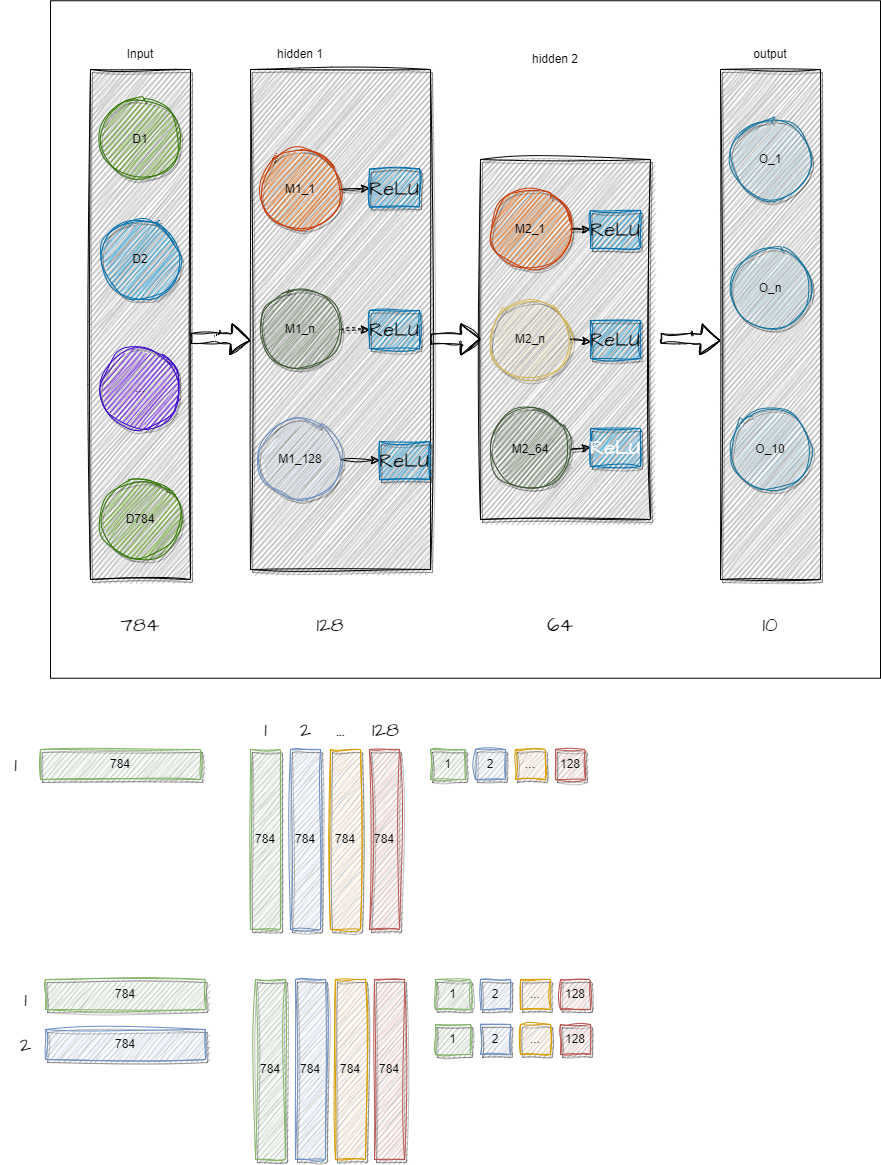

The diagram above was exported from draw.io. Its source (the exported page's mxGraphModel, read from the mxfile embedded in the PNG):
<mxGraphModel dx="1235" dy="1258" grid="1" gridSize="10" guides="1" tooltips="1" connect="0" arrows="1" fold="1" page="1" pageScale="1" pageWidth="827" pageHeight="1169" math="0" shadow="0">
  <root>
    <mxCell id="0" />
    <mxCell id="1" parent="0" />
    <mxCell id="26" value="" style="rounded=0;whiteSpace=wrap;html=1;hachureGap=4;fontFamily=Architects Daughter;fontSource=https%3A%2F%2Ffonts.googleapis.com%2Fcss%3Ffamily%3DArchitects%2BDaughter;fontSize=20;fillColor=#FFFFFF;" parent="1" vertex="1">
      <mxGeometry x="70" y="61.25" width="830" height="677.5" as="geometry" />
    </mxCell>
    <mxCell id="hLFRd4RmSvdwxi1VQADW-19" value="" style="rounded=0;whiteSpace=wrap;html=1;sketch=1;curveFitting=1;jiggle=2;shadow=1;fillColor=#B3B3B3;" parent="1" vertex="1">
      <mxGeometry x="740" y="130" width="100" height="510" as="geometry" />
    </mxCell>
    <mxCell id="hLFRd4RmSvdwxi1VQADW-18" value="" style="rounded=0;whiteSpace=wrap;html=1;sketch=1;curveFitting=1;jiggle=2;shadow=1;fillColor=#B3B3B3;" parent="1" vertex="1">
      <mxGeometry x="270" y="130" width="180" height="500" as="geometry" />
    </mxCell>
    <mxCell id="hLFRd4RmSvdwxi1VQADW-17" value="" style="rounded=0;whiteSpace=wrap;html=1;sketch=1;curveFitting=1;jiggle=2;shadow=1;fillColor=#B3B3B3;" parent="1" vertex="1">
      <mxGeometry x="110" y="130" width="100" height="510" as="geometry" />
    </mxCell>
    <mxCell id="hLFRd4RmSvdwxi1VQADW-1" value="&lt;font color=&quot;#000000&quot;&gt;D1&lt;/font&gt;" style="ellipse;whiteSpace=wrap;html=1;aspect=fixed;fillColor=#60a917;fontColor=#ffffff;strokeColor=#2D7600;sketch=1;curveFitting=1;jiggle=2;shadow=1;" parent="1" vertex="1">
      <mxGeometry x="120" y="160" width="80" height="80" as="geometry" />
    </mxCell>
    <mxCell id="hLFRd4RmSvdwxi1VQADW-2" value="&lt;font color=&quot;#000000&quot;&gt;D2&lt;/font&gt;" style="ellipse;whiteSpace=wrap;html=1;aspect=fixed;fillColor=#1ba1e2;fontColor=#ffffff;strokeColor=#006EAF;sketch=1;curveFitting=1;jiggle=2;shadow=1;" parent="1" vertex="1">
      <mxGeometry x="120" y="280" width="80" height="80" as="geometry" />
    </mxCell>
    <mxCell id="hLFRd4RmSvdwxi1VQADW-3" value="&lt;font color=&quot;#000000&quot;&gt;...&lt;/font&gt;" style="ellipse;whiteSpace=wrap;html=1;aspect=fixed;fillColor=#6a00ff;fontColor=#ffffff;strokeColor=#3700CC;sketch=1;curveFitting=1;jiggle=2;shadow=1;" parent="1" vertex="1">
      <mxGeometry x="120" y="409" width="80" height="80" as="geometry" />
    </mxCell>
    <mxCell id="8" style="edgeStyle=none;hachureGap=4;html=1;fontFamily=Architects Daughter;fontSource=https%3A%2F%2Ffonts.googleapis.com%2Fcss%3Ffamily%3DArchitects%2BDaughter;fontSize=16;sketch=1;curveFitting=1;jiggle=2;shadow=1;" parent="1" source="hLFRd4RmSvdwxi1VQADW-4" target="7" edge="1">
      <mxGeometry relative="1" as="geometry" />
    </mxCell>
    <mxCell id="hLFRd4RmSvdwxi1VQADW-4" value="M1_1" style="ellipse;whiteSpace=wrap;html=1;aspect=fixed;fillColor=#fa6800;fontColor=#000000;strokeColor=#C73500;sketch=1;curveFitting=1;jiggle=2;shadow=1;" parent="1" vertex="1">
      <mxGeometry x="280" y="210" width="80" height="80" as="geometry" />
    </mxCell>
    <mxCell id="10" style="edgeStyle=none;hachureGap=4;html=1;entryX=0;entryY=0.5;entryDx=0;entryDy=0;fontFamily=Architects Daughter;fontSource=https%3A%2F%2Ffonts.googleapis.com%2Fcss%3Ffamily%3DArchitects%2BDaughter;fontSize=16;dashed=1;sketch=1;curveFitting=1;jiggle=2;shadow=1;" parent="1" source="hLFRd4RmSvdwxi1VQADW-5" target="9" edge="1">
      <mxGeometry relative="1" as="geometry" />
    </mxCell>
    <mxCell id="hLFRd4RmSvdwxi1VQADW-5" value="&lt;font color=&quot;#000000&quot;&gt;M1_n&lt;/font&gt;" style="ellipse;whiteSpace=wrap;html=1;aspect=fixed;fillColor=#6d8764;fontColor=#ffffff;strokeColor=#3A5431;sketch=1;curveFitting=1;jiggle=2;shadow=1;" parent="1" vertex="1">
      <mxGeometry x="280" y="350" width="80" height="80" as="geometry" />
    </mxCell>
    <mxCell id="hLFRd4RmSvdwxi1VQADW-6" value="O_1" style="ellipse;whiteSpace=wrap;html=1;aspect=fixed;fillColor=#b1ddf0;strokeColor=#10739e;sketch=1;curveFitting=1;jiggle=2;shadow=1;" parent="1" vertex="1">
      <mxGeometry x="750" y="180" width="80" height="80" as="geometry" />
    </mxCell>
    <mxCell id="hLFRd4RmSvdwxi1VQADW-20" value="Input" style="text;html=1;strokeColor=none;fillColor=none;align=center;verticalAlign=middle;whiteSpace=wrap;rounded=0;sketch=1;curveFitting=1;jiggle=2;shadow=1;" parent="1" vertex="1">
      <mxGeometry x="130" y="100" width="60" height="30" as="geometry" />
    </mxCell>
    <mxCell id="hLFRd4RmSvdwxi1VQADW-21" value="hidden 1" style="text;html=1;strokeColor=none;fillColor=none;align=center;verticalAlign=middle;whiteSpace=wrap;rounded=0;sketch=1;curveFitting=1;jiggle=2;shadow=1;" parent="1" vertex="1">
      <mxGeometry x="270" y="105" width="100" height="20" as="geometry" />
    </mxCell>
    <mxCell id="hLFRd4RmSvdwxi1VQADW-22" value="output" style="text;html=1;strokeColor=none;fillColor=none;align=center;verticalAlign=middle;whiteSpace=wrap;rounded=0;sketch=1;curveFitting=1;jiggle=2;shadow=1;" parent="1" vertex="1">
      <mxGeometry x="760" y="100" width="60" height="30" as="geometry" />
    </mxCell>
    <mxCell id="2" value="" style="rounded=0;whiteSpace=wrap;html=1;sketch=1;curveFitting=1;jiggle=2;shadow=1;fillColor=#B3B3B3;" parent="1" vertex="1">
      <mxGeometry x="500" y="220" width="170" height="360" as="geometry" />
    </mxCell>
    <mxCell id="14" style="edgeStyle=none;hachureGap=4;html=1;entryX=0;entryY=0.5;entryDx=0;entryDy=0;fontFamily=Architects Daughter;fontSource=https%3A%2F%2Ffonts.googleapis.com%2Fcss%3Ffamily%3DArchitects%2BDaughter;fontSize=16;sketch=1;curveFitting=1;jiggle=2;shadow=1;" parent="1" source="3" target="11" edge="1">
      <mxGeometry relative="1" as="geometry" />
    </mxCell>
    <mxCell id="3" value="M2_1" style="ellipse;whiteSpace=wrap;html=1;aspect=fixed;fillColor=#fa6800;fontColor=#000000;strokeColor=#C73500;sketch=1;curveFitting=1;jiggle=2;shadow=1;" parent="1" vertex="1">
      <mxGeometry x="510" y="250" width="80" height="80" as="geometry" />
    </mxCell>
    <mxCell id="13" style="edgeStyle=none;hachureGap=4;html=1;entryX=0;entryY=0.5;entryDx=0;entryDy=0;fontFamily=Architects Daughter;fontSource=https%3A%2F%2Ffonts.googleapis.com%2Fcss%3Ffamily%3DArchitects%2BDaughter;fontSize=16;sketch=1;curveFitting=1;jiggle=2;shadow=1;" parent="1" source="4" target="12" edge="1">
      <mxGeometry relative="1" as="geometry" />
    </mxCell>
    <mxCell id="4" value="&lt;font color=&quot;#000000&quot;&gt;M2_64&lt;/font&gt;" style="ellipse;whiteSpace=wrap;html=1;aspect=fixed;fillColor=#6d8764;fontColor=#ffffff;strokeColor=#3A5431;sketch=1;curveFitting=1;jiggle=2;shadow=1;" parent="1" vertex="1">
      <mxGeometry x="510" y="470" width="80" height="80" as="geometry" />
    </mxCell>
    <mxCell id="5" value="hidden 2" style="text;html=1;strokeColor=none;fillColor=none;align=center;verticalAlign=middle;whiteSpace=wrap;rounded=0;sketch=1;curveFitting=1;jiggle=2;shadow=1;" parent="1" vertex="1">
      <mxGeometry x="525" y="110" width="100" height="20" as="geometry" />
    </mxCell>
    <mxCell id="7" value="&lt;font color=&quot;#000000&quot;&gt;ReLU&lt;/font&gt;" style="rounded=0;whiteSpace=wrap;html=1;hachureGap=4;fontFamily=Architects Daughter;fontSource=https%3A%2F%2Ffonts.googleapis.com%2Fcss%3Ffamily%3DArchitects%2BDaughter;fontSize=20;fillColor=#1ba1e2;fontColor=#ffffff;strokeColor=#006EAF;sketch=1;curveFitting=1;jiggle=2;shadow=1;" parent="1" vertex="1">
      <mxGeometry x="389" y="229.5" width="50" height="38" as="geometry" />
    </mxCell>
    <mxCell id="9" value="&lt;font color=&quot;#000000&quot;&gt;ReLU&lt;/font&gt;" style="rounded=0;whiteSpace=wrap;html=1;hachureGap=4;fontFamily=Architects Daughter;fontSource=https%3A%2F%2Ffonts.googleapis.com%2Fcss%3Ffamily%3DArchitects%2BDaughter;fontSize=20;fillColor=#1ba1e2;fontColor=#ffffff;strokeColor=#006EAF;sketch=1;curveFitting=1;jiggle=2;shadow=1;" parent="1" vertex="1">
      <mxGeometry x="389" y="371" width="50" height="38" as="geometry" />
    </mxCell>
    <mxCell id="11" value="&lt;font color=&quot;#000000&quot;&gt;ReLU&lt;/font&gt;" style="rounded=0;whiteSpace=wrap;html=1;hachureGap=4;fontFamily=Architects Daughter;fontSource=https%3A%2F%2Ffonts.googleapis.com%2Fcss%3Ffamily%3DArchitects%2BDaughter;fontSize=20;fillColor=#1ba1e2;fontColor=#ffffff;strokeColor=#006EAF;sketch=1;curveFitting=1;jiggle=2;shadow=1;" parent="1" vertex="1">
      <mxGeometry x="610" y="271" width="50" height="38" as="geometry" />
    </mxCell>
    <mxCell id="12" value="ReLU" style="rounded=0;whiteSpace=wrap;html=1;hachureGap=4;fontFamily=Architects Daughter;fontSource=https%3A%2F%2Ffonts.googleapis.com%2Fcss%3Ffamily%3DArchitects%2BDaughter;fontSize=20;fillColor=#1ba1e2;fontColor=#ffffff;strokeColor=#006EAF;sketch=1;curveFitting=1;jiggle=2;shadow=1;" parent="1" vertex="1">
      <mxGeometry x="610" y="489" width="50" height="38" as="geometry" />
    </mxCell>
    <mxCell id="21" value="O_n" style="ellipse;whiteSpace=wrap;html=1;aspect=fixed;fillColor=#b1ddf0;strokeColor=#10739e;sketch=1;curveFitting=1;jiggle=2;shadow=1;" parent="1" vertex="1">
      <mxGeometry x="750" y="309" width="80" height="80" as="geometry" />
    </mxCell>
    <mxCell id="27" value="&lt;font color=&quot;#000000&quot;&gt;D784&lt;/font&gt;" style="ellipse;whiteSpace=wrap;html=1;aspect=fixed;fillColor=#60a917;fontColor=#ffffff;strokeColor=#2D7600;sketch=1;curveFitting=1;jiggle=2;shadow=1;" parent="1" vertex="1">
      <mxGeometry x="120" y="540" width="80" height="80" as="geometry" />
    </mxCell>
    <mxCell id="36" style="edgeStyle=none;sketch=1;hachureGap=4;jiggle=2;curveFitting=1;html=1;fontFamily=Architects Daughter;fontSource=https%3A%2F%2Ffonts.googleapis.com%2Fcss%3Ffamily%3DArchitects%2BDaughter;fontSize=16;" parent="1" source="30" target="31" edge="1">
      <mxGeometry relative="1" as="geometry" />
    </mxCell>
    <mxCell id="30" value="M1_128" style="ellipse;whiteSpace=wrap;html=1;aspect=fixed;fillColor=#dae8fc;strokeColor=#6c8ebf;sketch=1;curveFitting=1;jiggle=2;shadow=1;" parent="1" vertex="1">
      <mxGeometry x="280" y="480" width="80" height="80" as="geometry" />
    </mxCell>
    <mxCell id="31" value="&lt;font color=&quot;#000000&quot;&gt;ReLU&lt;/font&gt;" style="rounded=0;whiteSpace=wrap;html=1;hachureGap=4;fontFamily=Architects Daughter;fontSource=https%3A%2F%2Ffonts.googleapis.com%2Fcss%3Ffamily%3DArchitects%2BDaughter;fontSize=20;fillColor=#1ba1e2;fontColor=#ffffff;strokeColor=#006EAF;sketch=1;curveFitting=1;jiggle=2;shadow=1;" parent="1" vertex="1">
      <mxGeometry x="399" y="502" width="50" height="38" as="geometry" />
    </mxCell>
    <mxCell id="40" value="O_10" style="ellipse;whiteSpace=wrap;html=1;aspect=fixed;fillColor=#b1ddf0;strokeColor=#10739e;sketch=1;curveFitting=1;jiggle=2;shadow=1;" parent="1" vertex="1">
      <mxGeometry x="750" y="470" width="80" height="80" as="geometry" />
    </mxCell>
    <mxCell id="41" value="" style="shape=flexArrow;endArrow=classic;html=1;sketch=1;hachureGap=4;jiggle=2;curveFitting=1;fontFamily=Architects Daughter;fontSource=https%3A%2F%2Ffonts.googleapis.com%2Fcss%3Ffamily%3DArchitects%2BDaughter;fontSize=16;" parent="1" edge="1">
      <mxGeometry width="50" height="50" relative="1" as="geometry">
        <mxPoint x="450" y="399.79" as="sourcePoint" />
        <mxPoint x="500" y="399.79" as="targetPoint" />
        <Array as="points">
          <mxPoint x="480" y="399.79" />
        </Array>
      </mxGeometry>
    </mxCell>
    <mxCell id="42" value="" style="shape=flexArrow;endArrow=classic;html=1;sketch=1;hachureGap=4;jiggle=2;curveFitting=1;fontFamily=Architects Daughter;fontSource=https%3A%2F%2Ffonts.googleapis.com%2Fcss%3Ffamily%3DArchitects%2BDaughter;fontSize=16;" parent="1" edge="1">
      <mxGeometry width="50" height="50" relative="1" as="geometry">
        <mxPoint x="210" y="398.87" as="sourcePoint" />
        <mxPoint x="270" y="401.12000000000023" as="targetPoint" />
        <Array as="points">
          <mxPoint x="240" y="398.87" />
        </Array>
      </mxGeometry>
    </mxCell>
    <mxCell id="44" value="" style="shape=flexArrow;endArrow=classic;html=1;sketch=1;hachureGap=4;jiggle=2;curveFitting=1;fontFamily=Architects Daughter;fontSource=https%3A%2F%2Ffonts.googleapis.com%2Fcss%3Ffamily%3DArchitects%2BDaughter;fontSize=16;" parent="1" edge="1">
      <mxGeometry width="50" height="50" relative="1" as="geometry">
        <mxPoint x="680" y="398.87" as="sourcePoint" />
        <mxPoint x="740" y="401.12000000000023" as="targetPoint" />
        <Array as="points">
          <mxPoint x="710" y="398.87" />
        </Array>
      </mxGeometry>
    </mxCell>
    <mxCell id="47" style="edgeStyle=none;sketch=1;hachureGap=4;jiggle=2;curveFitting=1;html=1;entryX=0.006;entryY=0.559;entryDx=0;entryDy=0;entryPerimeter=0;fontFamily=Architects Daughter;fontSource=https%3A%2F%2Ffonts.googleapis.com%2Fcss%3Ffamily%3DArchitects%2BDaughter;fontSize=16;" parent="1" source="45" target="46" edge="1">
      <mxGeometry relative="1" as="geometry" />
    </mxCell>
    <mxCell id="45" value="M2_n" style="ellipse;whiteSpace=wrap;html=1;aspect=fixed;fillColor=#fff2cc;strokeColor=#d6b656;sketch=1;curveFitting=1;jiggle=2;shadow=1;" parent="1" vertex="1">
      <mxGeometry x="510" y="360" width="80" height="80" as="geometry" />
    </mxCell>
    <mxCell id="46" value="&lt;font color=&quot;#000000&quot;&gt;ReLU&lt;/font&gt;" style="rounded=0;whiteSpace=wrap;html=1;hachureGap=4;fontFamily=Architects Daughter;fontSource=https%3A%2F%2Ffonts.googleapis.com%2Fcss%3Ffamily%3DArchitects%2BDaughter;fontSize=20;fillColor=#1ba1e2;fontColor=#ffffff;strokeColor=#006EAF;sketch=1;curveFitting=1;jiggle=2;shadow=1;" parent="1" vertex="1">
      <mxGeometry x="610" y="381" width="50" height="38" as="geometry" />
    </mxCell>
    <mxCell id="48" value="784" style="text;html=1;strokeColor=none;fillColor=none;align=center;verticalAlign=middle;whiteSpace=wrap;rounded=0;sketch=1;hachureGap=4;jiggle=2;curveFitting=1;fontFamily=Architects Daughter;fontSource=https%3A%2F%2Ffonts.googleapis.com%2Fcss%3Ffamily%3DArchitects%2BDaughter;fontSize=20;" parent="1" vertex="1">
      <mxGeometry x="130" y="670" width="60" height="30" as="geometry" />
    </mxCell>
    <mxCell id="49" value="128" style="text;html=1;strokeColor=none;fillColor=none;align=center;verticalAlign=middle;whiteSpace=wrap;rounded=0;sketch=1;hachureGap=4;jiggle=2;curveFitting=1;fontFamily=Architects Daughter;fontSource=https%3A%2F%2Ffonts.googleapis.com%2Fcss%3Ffamily%3DArchitects%2BDaughter;fontSize=20;" parent="1" vertex="1">
      <mxGeometry x="320" y="670" width="60" height="30" as="geometry" />
    </mxCell>
    <mxCell id="50" value="64" style="text;html=1;strokeColor=none;fillColor=none;align=center;verticalAlign=middle;whiteSpace=wrap;rounded=0;sketch=1;hachureGap=4;jiggle=2;curveFitting=1;fontFamily=Architects Daughter;fontSource=https%3A%2F%2Ffonts.googleapis.com%2Fcss%3Ffamily%3DArchitects%2BDaughter;fontSize=20;" parent="1" vertex="1">
      <mxGeometry x="550" y="670" width="60" height="30" as="geometry" />
    </mxCell>
    <mxCell id="51" value="10" style="text;html=1;strokeColor=none;fillColor=none;align=center;verticalAlign=middle;whiteSpace=wrap;rounded=0;sketch=1;hachureGap=4;jiggle=2;curveFitting=1;fontFamily=Architects Daughter;fontSource=https%3A%2F%2Ffonts.googleapis.com%2Fcss%3Ffamily%3DArchitects%2BDaughter;fontSize=20;" parent="1" vertex="1">
      <mxGeometry x="760" y="670" width="60" height="30" as="geometry" />
    </mxCell>
    <mxCell id="52" value="784" style="rounded=0;whiteSpace=wrap;html=1;sketch=1;curveFitting=1;jiggle=2;shadow=1;fillColor=#d5e8d4;strokeColor=#82b366;" parent="1" vertex="1">
      <mxGeometry x="60" y="810" width="160" height="30" as="geometry" />
    </mxCell>
    <mxCell id="56" value="784" style="rounded=0;whiteSpace=wrap;html=1;sketch=1;curveFitting=1;jiggle=2;shadow=1;fillColor=#d5e8d4;strokeColor=#82b366;" parent="1" vertex="1">
      <mxGeometry x="270" y="810" width="30" height="180" as="geometry" />
    </mxCell>
    <mxCell id="57" value="784" style="rounded=0;whiteSpace=wrap;html=1;sketch=1;curveFitting=1;jiggle=2;shadow=1;fillColor=#dae8fc;strokeColor=#6c8ebf;" parent="1" vertex="1">
      <mxGeometry x="310" y="810" width="30" height="180" as="geometry" />
    </mxCell>
    <mxCell id="58" value="784" style="rounded=0;whiteSpace=wrap;html=1;sketch=1;curveFitting=1;jiggle=2;shadow=1;fillColor=#ffe6cc;strokeColor=#d79b00;" parent="1" vertex="1">
      <mxGeometry x="350" y="810" width="30" height="180" as="geometry" />
    </mxCell>
    <mxCell id="59" value="784" style="rounded=0;whiteSpace=wrap;html=1;sketch=1;curveFitting=1;jiggle=2;shadow=1;fillColor=#f8cecc;strokeColor=#b85450;" parent="1" vertex="1">
      <mxGeometry x="389" y="810" width="30" height="180" as="geometry" />
    </mxCell>
    <mxCell id="60" value="1" style="rounded=0;whiteSpace=wrap;html=1;sketch=1;curveFitting=1;jiggle=2;shadow=1;fillColor=#d5e8d4;strokeColor=#82b366;" parent="1" vertex="1">
      <mxGeometry x="450" y="810" width="35" height="30" as="geometry" />
    </mxCell>
    <mxCell id="61" value="1" style="text;html=1;align=center;verticalAlign=middle;resizable=0;points=[];autosize=1;strokeColor=none;fillColor=none;fontSize=20;fontFamily=Architects Daughter;sketch=1;hachureGap=4;jiggle=2;curveFitting=1;fontSource=https%3A%2F%2Ffonts.googleapis.com%2Fcss%3Ffamily%3DArchitects%2BDaughter;" parent="1" vertex="1">
      <mxGeometry x="270" y="770" width="30" height="40" as="geometry" />
    </mxCell>
    <mxCell id="62" value="2" style="text;html=1;align=center;verticalAlign=middle;resizable=0;points=[];autosize=1;strokeColor=none;fillColor=none;fontSize=20;fontFamily=Architects Daughter;sketch=1;hachureGap=4;jiggle=2;curveFitting=1;fontSource=https%3A%2F%2Ffonts.googleapis.com%2Fcss%3Ffamily%3DArchitects%2BDaughter;" parent="1" vertex="1">
      <mxGeometry x="310" y="770" width="30" height="40" as="geometry" />
    </mxCell>
    <mxCell id="63" value="..." style="text;html=1;align=center;verticalAlign=middle;resizable=0;points=[];autosize=1;strokeColor=none;fillColor=none;fontSize=20;fontFamily=Architects Daughter;sketch=1;hachureGap=4;jiggle=2;curveFitting=1;fontSource=https%3A%2F%2Ffonts.googleapis.com%2Fcss%3Ffamily%3DArchitects%2BDaughter;" parent="1" vertex="1">
      <mxGeometry x="345" y="770" width="30" height="40" as="geometry" />
    </mxCell>
    <mxCell id="64" value="128" style="text;html=1;align=center;verticalAlign=middle;resizable=0;points=[];autosize=1;strokeColor=none;fillColor=none;fontSize=20;fontFamily=Architects Daughter;sketch=1;hachureGap=4;jiggle=2;curveFitting=1;fontSource=https%3A%2F%2Ffonts.googleapis.com%2Fcss%3Ffamily%3DArchitects%2BDaughter;" parent="1" vertex="1">
      <mxGeometry x="380" y="770" width="50" height="40" as="geometry" />
    </mxCell>
    <mxCell id="65" value="1" style="text;html=1;align=center;verticalAlign=middle;resizable=0;points=[];autosize=1;strokeColor=none;fillColor=none;fontSize=20;fontFamily=Architects Daughter;sketch=1;hachureGap=4;jiggle=2;curveFitting=1;fontSource=https%3A%2F%2Ffonts.googleapis.com%2Fcss%3Ffamily%3DArchitects%2BDaughter;" parent="1" vertex="1">
      <mxGeometry x="20" y="805" width="30" height="40" as="geometry" />
    </mxCell>
    <mxCell id="67" value="2" style="rounded=0;whiteSpace=wrap;html=1;sketch=1;curveFitting=1;jiggle=2;shadow=1;fillColor=#dae8fc;strokeColor=#6c8ebf;" parent="1" vertex="1">
      <mxGeometry x="495" y="810" width="30" height="30" as="geometry" />
    </mxCell>
    <mxCell id="68" value="..." style="rounded=0;whiteSpace=wrap;html=1;sketch=1;curveFitting=1;jiggle=2;shadow=1;fillColor=#ffe6cc;strokeColor=#d79b00;" parent="1" vertex="1">
      <mxGeometry x="535" y="810" width="30" height="30" as="geometry" />
    </mxCell>
    <mxCell id="69" value="128" style="rounded=0;whiteSpace=wrap;html=1;sketch=1;curveFitting=1;jiggle=2;shadow=1;fillColor=#f8cecc;strokeColor=#b85450;" parent="1" vertex="1">
      <mxGeometry x="575" y="810" width="30" height="30" as="geometry" />
    </mxCell>
    <mxCell id="71" value="784" style="rounded=0;whiteSpace=wrap;html=1;sketch=1;curveFitting=1;jiggle=2;shadow=1;fillColor=#d5e8d4;strokeColor=#82b366;" parent="1" vertex="1">
      <mxGeometry x="65" y="1040" width="160" height="30" as="geometry" />
    </mxCell>
    <mxCell id="72" value="784" style="rounded=0;whiteSpace=wrap;html=1;sketch=1;curveFitting=1;jiggle=2;shadow=1;fillColor=#d5e8d4;strokeColor=#82b366;" parent="1" vertex="1">
      <mxGeometry x="275" y="1040" width="30" height="180" as="geometry" />
    </mxCell>
    <mxCell id="73" value="784" style="rounded=0;whiteSpace=wrap;html=1;sketch=1;curveFitting=1;jiggle=2;shadow=1;fillColor=#dae8fc;strokeColor=#6c8ebf;" parent="1" vertex="1">
      <mxGeometry x="315" y="1040" width="30" height="180" as="geometry" />
    </mxCell>
    <mxCell id="74" value="784" style="rounded=0;whiteSpace=wrap;html=1;sketch=1;curveFitting=1;jiggle=2;shadow=1;fillColor=#ffe6cc;strokeColor=#d79b00;" parent="1" vertex="1">
      <mxGeometry x="355" y="1040" width="30" height="180" as="geometry" />
    </mxCell>
    <mxCell id="75" value="784" style="rounded=0;whiteSpace=wrap;html=1;sketch=1;curveFitting=1;jiggle=2;shadow=1;fillColor=#f8cecc;strokeColor=#b85450;" parent="1" vertex="1">
      <mxGeometry x="394" y="1040" width="30" height="180" as="geometry" />
    </mxCell>
    <mxCell id="76" value="1" style="rounded=0;whiteSpace=wrap;html=1;sketch=1;curveFitting=1;jiggle=2;shadow=1;fillColor=#d5e8d4;strokeColor=#82b366;" parent="1" vertex="1">
      <mxGeometry x="455" y="1040" width="35" height="30" as="geometry" />
    </mxCell>
    <mxCell id="77" value="2" style="rounded=0;whiteSpace=wrap;html=1;sketch=1;curveFitting=1;jiggle=2;shadow=1;fillColor=#dae8fc;strokeColor=#6c8ebf;" parent="1" vertex="1">
      <mxGeometry x="500" y="1040" width="30" height="30" as="geometry" />
    </mxCell>
    <mxCell id="78" value="..." style="rounded=0;whiteSpace=wrap;html=1;sketch=1;curveFitting=1;jiggle=2;shadow=1;fillColor=#ffe6cc;strokeColor=#d79b00;" parent="1" vertex="1">
      <mxGeometry x="540" y="1040" width="30" height="30" as="geometry" />
    </mxCell>
    <mxCell id="79" value="128" style="rounded=0;whiteSpace=wrap;html=1;sketch=1;curveFitting=1;jiggle=2;shadow=1;fillColor=#f8cecc;strokeColor=#b85450;" parent="1" vertex="1">
      <mxGeometry x="580" y="1040" width="30" height="30" as="geometry" />
    </mxCell>
    <mxCell id="80" value="784" style="rounded=0;whiteSpace=wrap;html=1;sketch=1;curveFitting=1;jiggle=2;shadow=1;fillColor=#dae8fc;strokeColor=#6c8ebf;" parent="1" vertex="1">
      <mxGeometry x="65" y="1090" width="160" height="30" as="geometry" />
    </mxCell>
    <mxCell id="81" value="1" style="text;html=1;align=center;verticalAlign=middle;resizable=0;points=[];autosize=1;strokeColor=none;fillColor=none;fontSize=20;fontFamily=Architects Daughter;sketch=1;hachureGap=4;jiggle=2;curveFitting=1;fontSource=https%3A%2F%2Ffonts.googleapis.com%2Fcss%3Ffamily%3DArchitects%2BDaughter;" parent="1" vertex="1">
      <mxGeometry x="30" y="1040" width="30" height="40" as="geometry" />
    </mxCell>
    <mxCell id="82" value="2" style="text;html=1;align=center;verticalAlign=middle;resizable=0;points=[];autosize=1;strokeColor=none;fillColor=none;fontSize=20;fontFamily=Architects Daughter;sketch=1;hachureGap=4;jiggle=2;curveFitting=1;fontSource=https%3A%2F%2Ffonts.googleapis.com%2Fcss%3Ffamily%3DArchitects%2BDaughter;" parent="1" vertex="1">
      <mxGeometry x="30" y="1085" width="30" height="40" as="geometry" />
    </mxCell>
    <mxCell id="85" value="1" style="rounded=0;whiteSpace=wrap;html=1;sketch=1;curveFitting=1;jiggle=2;shadow=1;fillColor=#d5e8d4;strokeColor=#82b366;" parent="1" vertex="1">
      <mxGeometry x="455" y="1085" width="35" height="30" as="geometry" />
    </mxCell>
    <mxCell id="86" value="2" style="rounded=0;whiteSpace=wrap;html=1;sketch=1;curveFitting=1;jiggle=2;shadow=1;fillColor=#dae8fc;strokeColor=#6c8ebf;" parent="1" vertex="1">
      <mxGeometry x="500" y="1085" width="30" height="30" as="geometry" />
    </mxCell>
    <mxCell id="87" value="..." style="rounded=0;whiteSpace=wrap;html=1;sketch=1;curveFitting=1;jiggle=2;shadow=1;fillColor=#ffe6cc;strokeColor=#d79b00;" parent="1" vertex="1">
      <mxGeometry x="540" y="1085" width="30" height="30" as="geometry" />
    </mxCell>
    <mxCell id="88" value="128" style="rounded=0;whiteSpace=wrap;html=1;sketch=1;curveFitting=1;jiggle=2;shadow=1;fillColor=#f8cecc;strokeColor=#b85450;" parent="1" vertex="1">
      <mxGeometry x="580" y="1085" width="30" height="30" as="geometry" />
    </mxCell>
  </root>
</mxGraphModel>